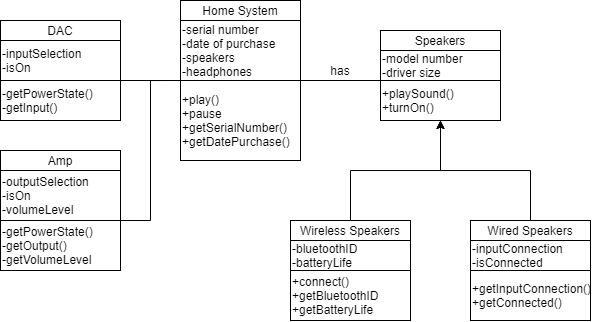

The diagram above was exported from draw.io. Its source (the exported page's mxGraphModel, read from the mxfile embedded in the PNG):
<mxGraphModel dx="1422" dy="783" grid="1" gridSize="10" guides="1" tooltips="1" connect="1" arrows="1" fold="1" page="1" pageScale="1" pageWidth="826" pageHeight="1169" background="none" math="0" shadow="0">
  <root>
    <mxCell id="0" />
    <mxCell id="1" parent="0" />
    <mxCell id="Ac-AU1SE2JajO1DKuItx-114" value="" style="rounded=0;whiteSpace=wrap;html=1;" vertex="1" parent="1">
      <mxGeometry x="260" y="110" width="120" height="90" as="geometry" />
    </mxCell>
    <mxCell id="Ac-AU1SE2JajO1DKuItx-115" value="" style="rounded=0;whiteSpace=wrap;html=1;" vertex="1" parent="1">
      <mxGeometry x="260" y="110" width="120" height="20" as="geometry" />
    </mxCell>
    <mxCell id="Ac-AU1SE2JajO1DKuItx-116" value="Home System" style="text;html=1;strokeColor=none;fillColor=none;align=center;verticalAlign=middle;whiteSpace=wrap;rounded=0;" vertex="1" parent="1">
      <mxGeometry x="270" y="110" width="100" height="20" as="geometry" />
    </mxCell>
    <mxCell id="Ac-AU1SE2JajO1DKuItx-117" value="-serial number&lt;br&gt;&lt;div&gt;-date of purchase&lt;/div&gt;&lt;div&gt;-speakers&lt;br&gt;&lt;/div&gt;&lt;div&gt;-headphones&lt;/div&gt;" style="text;html=1;strokeColor=none;fillColor=none;align=left;verticalAlign=middle;whiteSpace=wrap;rounded=0;" vertex="1" parent="1">
      <mxGeometry x="260" y="130" width="120" height="60" as="geometry" />
    </mxCell>
    <mxCell id="Ac-AU1SE2JajO1DKuItx-118" value="" style="rounded=0;whiteSpace=wrap;html=1;" vertex="1" parent="1">
      <mxGeometry x="260" y="190" width="120" height="80" as="geometry" />
    </mxCell>
    <mxCell id="Ac-AU1SE2JajO1DKuItx-119" value="+play()&lt;br&gt;+pause&lt;br&gt;+getSerialNumber()&lt;br&gt;+getDatePurchase()" style="text;html=1;strokeColor=none;fillColor=none;align=left;verticalAlign=middle;whiteSpace=wrap;rounded=0;" vertex="1" parent="1">
      <mxGeometry x="260" y="190" width="120" height="80" as="geometry" />
    </mxCell>
    <mxCell id="Ac-AU1SE2JajO1DKuItx-120" value="" style="rounded=0;whiteSpace=wrap;html=1;" vertex="1" parent="1">
      <mxGeometry x="460" y="140" width="120" height="20" as="geometry" />
    </mxCell>
    <mxCell id="Ac-AU1SE2JajO1DKuItx-121" value="Speakers" style="text;html=1;strokeColor=none;fillColor=none;align=center;verticalAlign=middle;whiteSpace=wrap;rounded=0;" vertex="1" parent="1">
      <mxGeometry x="500" y="140" width="40" height="20" as="geometry" />
    </mxCell>
    <mxCell id="Ac-AU1SE2JajO1DKuItx-123" value="" style="rounded=0;whiteSpace=wrap;html=1;" vertex="1" parent="1">
      <mxGeometry x="460" y="160" width="120" height="30" as="geometry" />
    </mxCell>
    <mxCell id="Ac-AU1SE2JajO1DKuItx-124" value="-model number&lt;br&gt;-driver size" style="text;html=1;strokeColor=none;fillColor=none;align=left;verticalAlign=middle;whiteSpace=wrap;rounded=0;" vertex="1" parent="1">
      <mxGeometry x="460" y="160" width="120" height="30" as="geometry" />
    </mxCell>
    <mxCell id="Ac-AU1SE2JajO1DKuItx-125" value="+playSound()&lt;br&gt;+turnOn()" style="rounded=0;whiteSpace=wrap;html=1;align=left;" vertex="1" parent="1">
      <mxGeometry x="460" y="190" width="120" height="40" as="geometry" />
    </mxCell>
    <mxCell id="Ac-AU1SE2JajO1DKuItx-127" value="" style="endArrow=none;html=1;strokeColor=#000000;strokeWidth=1;exitX=1;exitY=1;exitDx=0;exitDy=0;entryX=0;entryY=1;entryDx=0;entryDy=0;" edge="1" parent="1" source="Ac-AU1SE2JajO1DKuItx-117" target="Ac-AU1SE2JajO1DKuItx-124">
      <mxGeometry width="50" height="50" relative="1" as="geometry">
        <mxPoint x="590" y="300" as="sourcePoint" />
        <mxPoint x="640" y="250" as="targetPoint" />
      </mxGeometry>
    </mxCell>
    <mxCell id="Ac-AU1SE2JajO1DKuItx-128" value="has" style="text;html=1;strokeColor=none;fillColor=none;align=center;verticalAlign=middle;whiteSpace=wrap;rounded=0;" vertex="1" parent="1">
      <mxGeometry x="400" y="170" width="40" height="20" as="geometry" />
    </mxCell>
    <mxCell id="Ac-AU1SE2JajO1DKuItx-132" style="edgeStyle=orthogonalEdgeStyle;rounded=0;orthogonalLoop=1;jettySize=auto;html=1;exitX=0.5;exitY=0;exitDx=0;exitDy=0;entryX=0.5;entryY=1;entryDx=0;entryDy=0;strokeColor=#000000;strokeWidth=1;" edge="1" parent="1" source="Ac-AU1SE2JajO1DKuItx-129" target="Ac-AU1SE2JajO1DKuItx-125">
      <mxGeometry relative="1" as="geometry" />
    </mxCell>
    <mxCell id="Ac-AU1SE2JajO1DKuItx-129" value="Wireless Speakers" style="rounded=0;whiteSpace=wrap;html=1;" vertex="1" parent="1">
      <mxGeometry x="370" y="330" width="120" height="20" as="geometry" />
    </mxCell>
    <mxCell id="Ac-AU1SE2JajO1DKuItx-130" value="-bluetoothID&lt;br&gt;-batteryLife" style="rounded=0;whiteSpace=wrap;html=1;align=left;" vertex="1" parent="1">
      <mxGeometry x="370" y="350" width="120" height="30" as="geometry" />
    </mxCell>
    <mxCell id="Ac-AU1SE2JajO1DKuItx-131" value="+connect()&lt;br&gt;+getBluetoothID&lt;br&gt;+getBatteryLife" style="rounded=0;whiteSpace=wrap;html=1;align=left;" vertex="1" parent="1">
      <mxGeometry x="370" y="380" width="120" height="50" as="geometry" />
    </mxCell>
    <mxCell id="Ac-AU1SE2JajO1DKuItx-136" style="edgeStyle=orthogonalEdgeStyle;rounded=0;orthogonalLoop=1;jettySize=auto;html=1;exitX=0.5;exitY=0;exitDx=0;exitDy=0;strokeColor=#000000;strokeWidth=1;" edge="1" parent="1" source="Ac-AU1SE2JajO1DKuItx-133">
      <mxGeometry relative="1" as="geometry">
        <mxPoint x="520" y="230" as="targetPoint" />
      </mxGeometry>
    </mxCell>
    <mxCell id="Ac-AU1SE2JajO1DKuItx-133" value="Wired Speakers" style="rounded=0;whiteSpace=wrap;html=1;" vertex="1" parent="1">
      <mxGeometry x="550" y="330" width="120" height="20" as="geometry" />
    </mxCell>
    <mxCell id="Ac-AU1SE2JajO1DKuItx-134" value="-inputConnection&lt;br&gt;-isConnected" style="rounded=0;whiteSpace=wrap;html=1;align=left;" vertex="1" parent="1">
      <mxGeometry x="550" y="350" width="120" height="30" as="geometry" />
    </mxCell>
    <mxCell id="Ac-AU1SE2JajO1DKuItx-135" value="+getInputConnection()&lt;br&gt;+getConnected()" style="rounded=0;whiteSpace=wrap;html=1;align=left;" vertex="1" parent="1">
      <mxGeometry x="550" y="380" width="120" height="50" as="geometry" />
    </mxCell>
    <mxCell id="Ac-AU1SE2JajO1DKuItx-137" value="DAC" style="rounded=0;whiteSpace=wrap;html=1;" vertex="1" parent="1">
      <mxGeometry x="80" y="130" width="120" height="20" as="geometry" />
    </mxCell>
    <mxCell id="Ac-AU1SE2JajO1DKuItx-138" value="-inputSelection&lt;br&gt;-isOn" style="rounded=0;whiteSpace=wrap;html=1;align=left;" vertex="1" parent="1">
      <mxGeometry x="80" y="150" width="120" height="40" as="geometry" />
    </mxCell>
    <mxCell id="Ac-AU1SE2JajO1DKuItx-139" value="-getPowerState()&lt;br&gt;-getInput()" style="rounded=0;whiteSpace=wrap;html=1;align=left;" vertex="1" parent="1">
      <mxGeometry x="80" y="190" width="120" height="40" as="geometry" />
    </mxCell>
    <mxCell id="Ac-AU1SE2JajO1DKuItx-140" value="" style="endArrow=none;html=1;strokeColor=#000000;strokeWidth=1;exitX=1;exitY=0;exitDx=0;exitDy=0;entryX=0;entryY=1;entryDx=0;entryDy=0;" edge="1" parent="1" source="Ac-AU1SE2JajO1DKuItx-139" target="Ac-AU1SE2JajO1DKuItx-117">
      <mxGeometry width="50" height="50" relative="1" as="geometry">
        <mxPoint x="520" y="300" as="sourcePoint" />
        <mxPoint x="570" y="250" as="targetPoint" />
      </mxGeometry>
    </mxCell>
    <mxCell id="Ac-AU1SE2JajO1DKuItx-145" value="Amp" style="rounded=0;whiteSpace=wrap;html=1;" vertex="1" parent="1">
      <mxGeometry x="80" y="260" width="120" height="20" as="geometry" />
    </mxCell>
    <mxCell id="Ac-AU1SE2JajO1DKuItx-149" style="edgeStyle=orthogonalEdgeStyle;rounded=0;orthogonalLoop=1;jettySize=auto;html=1;exitX=1;exitY=1;exitDx=0;exitDy=0;entryX=0;entryY=0;entryDx=0;entryDy=0;strokeColor=#000000;strokeWidth=1;startArrow=none;startFill=0;endArrow=none;endFill=0;" edge="1" parent="1" source="Ac-AU1SE2JajO1DKuItx-146" target="Ac-AU1SE2JajO1DKuItx-119">
      <mxGeometry relative="1" as="geometry">
        <Array as="points">
          <mxPoint x="230" y="330" />
          <mxPoint x="230" y="190" />
        </Array>
      </mxGeometry>
    </mxCell>
    <mxCell id="Ac-AU1SE2JajO1DKuItx-146" value="-outputSelection&lt;br&gt;-isOn&lt;br&gt;-volumeLevel" style="rounded=0;whiteSpace=wrap;html=1;align=left;" vertex="1" parent="1">
      <mxGeometry x="80" y="280" width="120" height="50" as="geometry" />
    </mxCell>
    <mxCell id="Ac-AU1SE2JajO1DKuItx-147" value="-getPowerState()&lt;br&gt;-getOutput()&lt;br&gt;-getVolumeLevel" style="rounded=0;whiteSpace=wrap;html=1;align=left;" vertex="1" parent="1">
      <mxGeometry x="80" y="330" width="120" height="50" as="geometry" />
    </mxCell>
  </root>
</mxGraphModel>